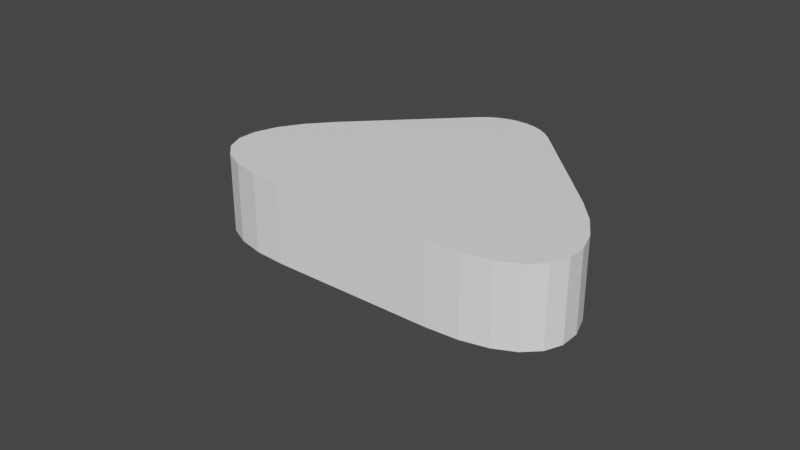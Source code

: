 # Source: arrow_door.blend  (saved by Blender 3.2.14; exported with 4.5.12 LTS)
import bpy
from mathutils import Matrix  # noqa: F401  (used for matrix-valued properties, if any)

bpy.ops.wm.read_factory_settings(use_empty=True)
scene = bpy.context.scene
scene.name = 'Scene'

# ---- collections
col_collection = bpy.data.collections.new('Collection'); scene.collection.children.link(col_collection)

# ---- materials (node trees are filled in below, after node groups)
mat_material = bpy.data.materials.new('Material')
mat_material.alpha_threshold = 0.0
mat_material.use_transparent_shadow = False
mat_material.line_color = (0.0, 0.0, 0.0, 1.0)

# ---- material node trees
mat_material.use_nodes = True; mat_material.node_tree.nodes.clear()
_N = mat_material.node_tree.nodes; _L = mat_material.node_tree.links
n0 = _N.new('ShaderNodeOutputMaterial'); n0.name = 'Material Output'; n0.location = (300, 300)
n1 = _N.new('ShaderNodeBsdfPrincipled'); n1.name = 'Principled BSDF'; n1.location = (10, 300)
n1.distribution = 'GGX'
n1.subsurface_method = 'RANDOM_WALK_SKIN'
n1.inputs[0].default_value = (1.0, 1.0, 1.0, 1.0)
n1.inputs[2].default_value = 0.4
n1.inputs[3].default_value = 1.45
n1.inputs[27].default_value = (0.0, 0.0, 0.0, 1.0)
n1.inputs[28].default_value = 1.0
_L.new(n1.outputs[0], n0.inputs[0])
n0.is_active_output = True

# ---- world
world_world = bpy.data.worlds.new('World'); scene.world = world_world
world_world.use_nodes = True; world_world.node_tree.nodes.clear()
_N = world_world.node_tree.nodes; _L = world_world.node_tree.links
n0 = _N.new('ShaderNodeOutputWorld'); n0.name = 'World Output'; n0.location = (300, 300)
n1 = _N.new('ShaderNodeBackground'); n1.name = 'Background'; n1.location = (10, 300)
n1.inputs[0].default_value = (0.05088, 0.05088, 0.05088, 1.0)
_L.new(n1.outputs[0], n0.inputs[0])
n0.is_active_output = True
world_world.color = (0.05088, 0.05088, 0.05088)
world_world.use_sun_shadow = False
world_world.sun_shadow_jitter_overblur = 0.0

# ---- meshes
me_cube = bpy.data.meshes.new('Cube')
me_cube.from_pydata([(-1.0, -0.0009851, 0.4), (-0.2936, -0.2936, 0.4), (-0.9893, -0.1637, 0.4), (-0.9574, -0.3001, 0.4), (-0.9054, -0.4059, 0.4), (-0.8347, -0.4779, 0.4), (-0.7477, -0.5139, 0.4), (-0.6468, -0.513, 0.4), (-0.5352, -0.4749, 0.4), (-0.4163, -0.4011, 0.4), (-0.2936, -0.2936, 0.0), (-1.0, -0.0009851, 0.0), (-0.4163, -0.4011, 0.0), (-0.5352, -0.4749, 0.0), (-0.6468, -0.513, 0.0), (-0.7477, -0.5139, 0.0), (-0.8347, -0.4779, 0.0), (-0.9054, -0.4059, 0.0), (-0.9574, -0.3001, 0.0), (-0.9893, -0.1637, 0.0), (0.2975, 0.2975, 0.4), (0.006584, 1.0, 0.4), (0.4044, 0.4195, 0.4), (0.4779, 0.5378, 0.4), (0.5157, 0.6488, 0.4), (0.5167, 0.7491, 0.4), (0.4808, 0.8357, 0.4), (0.4092, 0.9059, 0.4), (0.304, 0.9576, 0.4), (0.1684, 0.9893, 0.4), (0.006584, 1.0, 0.0), (0.2975, 0.2975, 0.0), (0.1684, 0.9893, 0.0), (0.304, 0.9576, 0.0), (0.4092, 0.9059, 0.0), (0.4808, 0.8357, 0.0), (0.5167, 0.7491, 0.0), (0.5157, 0.6488, 0.0), (0.4779, 0.5378, 0.0), (0.4044, 0.4195, 0.0), (-0.7049, 1.0, 0.4), (-1.0, 0.7049, 0.4), (-0.7561, 0.9955, 0.4), (-0.8058, 0.9822, 0.4), (-0.8524, 0.9605, 0.4), (-0.8946, 0.931, 0.4), (-0.931, 0.8946, 0.4), (-0.9605, 0.8524, 0.4), (-0.9822, 0.8058, 0.4), (-0.9955, 0.7561, 0.4), (-1.0, 0.7049, 0.0), (-0.7049, 1.0, 0.0), (-0.9955, 0.7561, 0.0), (-0.9822, 0.8058, 0.0), (-0.9605, 0.8524, 0.0), (-0.931, 0.8946, 0.0), (-0.8946, 0.931, 0.0), (-0.8524, 0.9605, 0.0), (-0.8058, 0.9822, 0.0), (-0.7561, 0.9955, 0.0)], [], [(50, 52, 53, 54, 55, 56, 57, 58, 59, 51, 30, 32, 33, 34, 35, 36, 37, 38, 39, 31, 10, 12, 13, 14, 15, 16, 17, 18, 19, 11), (40, 42, 43, 44, 45, 46, 47, 48, 49, 41, 0, 2, 3, 4, 5, 6, 7, 8, 9, 1, 20, 22, 23, 24, 25, 26, 27, 28, 29, 21), (10, 1, 9, 12), (12, 9, 8, 13), (13, 8, 7, 14), (14, 7, 6, 15), (15, 6, 5, 16), (16, 5, 4, 17), (17, 4, 3, 18), (18, 3, 2, 19), (19, 2, 0, 11), (11, 0, 41, 50), (20, 31, 39, 22), (22, 39, 38, 23), (23, 38, 37, 24), (24, 37, 36, 25), (25, 36, 35, 26), (26, 35, 34, 27), (27, 34, 33, 28), (28, 33, 32, 29), (29, 32, 30, 21), (20, 1, 10, 31), (40, 51, 59, 42), (42, 59, 58, 43), (43, 58, 57, 44), (44, 57, 56, 45), (45, 56, 55, 46), (46, 55, 54, 47), (47, 54, 53, 48), (48, 53, 52, 49), (49, 52, 50, 41), (51, 40, 21, 30)])
_uv = me_cube.uv_layers.new(name='UVMap')
_uv.uv.foreach_set('vector', [0.375, 0.2131, 0.375, 0.2197, 0.375, 0.2265, 0.375, 0.2332, 0.375, 0.2397, 0.375, 0.2603, 0.375, 0.2668, 0.375, 0.2735, 0.375, 0.2803, 0.375, 0.2869, 0.375, 0.3758, 0.375, 0.3956, 0.375, 0.4112, 0.375, 0.4222, 0.375, 0.4282, 0.375, 0.4082, 0.375, 0.3955, 0.375, 0.377, 0.375, 0.353, 0.375, 0.3244, 0.375, 0.1766, 0.375, 0.1478, 0.375, 0.1237, 0.375, 0.105, 0.375, 0.0923, 0.375, 0.07215, 0.375, 0.07821, 0.375, 0.08927, 0.375, 0.105, 0.375, 0.1249, 0.625, 0.2869, 0.625, 0.2803, 0.625, 0.2735, 0.625, 0.2668, 0.625, 0.2603, 0.625, 0.2397, 0.625, 0.2332, 0.625, 0.2265, 0.625, 0.2197, 0.625, 0.2131, 0.625, 0.1249, 0.625, 0.105, 0.625, 0.08927, 0.625, 0.07821, 0.625, 0.07215, 0.625, 0.0923, 0.625, 0.105, 0.625, 0.1237, 0.625, 0.1478, 0.625, 0.1766, 0.625, 0.3244, 0.625, 0.353, 0.625, 0.377, 0.625, 0.3955, 0.625, 0.4082, 0.625, 0.4282, 0.625, 0.4222, 0.625, 0.4112, 0.625, 0.3956, 0.625, 0.3758, 0.375, 0.1766, 0.625, 0.1766, 0.625, 0.1478, 0.375, 0.1478, 0.375, 0.1478, 0.625, 0.1478, 0.625, 0.1237, 0.375, 0.1237, 0.375, 0.1237, 0.625, 0.1237, 0.625, 0.105, 0.375, 0.105, 0.375, 0.105, 0.625, 0.105, 0.625, 0.0923, 0.375, 0.0923, 0.375, 0.0923, 0.625, 0.0923, 0.625, 0.07215, 0.375, 0.07215, 0.375, 0.07215, 0.625, 0.07215, 0.625, 0.07821, 0.375, 0.07821, 0.375, 0.07821, 0.625, 0.07821, 0.625, 0.08927, 0.375, 0.08927, 0.375, 0.08927, 0.625, 0.08927, 0.625, 0.105, 0.375, 0.105, 0.375, 0.105, 0.625, 0.105, 0.625, 0.1249, 0.375, 0.1249, 0.375, 0.1249, 0.625, 0.1249, 0.625, 0.2131, 0.375, 0.2131, 0.625, 0.3244, 0.375, 0.3244, 0.375, 0.353, 0.625, 0.353, 0.625, 0.353, 0.375, 0.353, 0.375, 0.377, 0.625, 0.377, 0.625, 0.377, 0.375, 0.377, 0.375, 0.3955, 0.625, 0.3955, 0.625, 0.3955, 0.375, 0.3955, 0.375, 0.4082, 0.625, 0.4082, 0.625, 0.4082, 0.375, 0.4082, 0.375, 0.4282, 0.625, 0.4282, 0.625, 0.4282, 0.375, 0.4282, 0.375, 0.4222, 0.625, 0.4222, 0.625, 0.4222, 0.375, 0.4222, 0.375, 0.4112, 0.625, 0.4112, 0.625, 0.4112, 0.375, 0.4112, 0.375, 0.3956, 0.625, 0.3956, 0.625, 0.3956, 0.375, 0.3956, 0.375, 0.3758, 0.625, 0.3758, 0.625, 0.3244, 0.625, 0.1766, 0.375, 0.1766, 0.375, 0.3244, 0.625, 0.2869, 0.375, 0.2869, 0.375, 0.2803, 0.625, 0.2803, 0.625, 0.2803, 0.375, 0.2803, 0.375, 0.2735, 0.625, 0.2735, 0.625, 0.2735, 0.375, 0.2735, 0.375, 0.2668, 0.625, 0.2668, 0.625, 0.2668, 0.375, 0.2668, 0.375, 0.2603, 0.625, 0.2603, 0.625, 0.2603, 0.375, 0.2603, 0.375, 0.2397, 0.625, 0.2397, 0.625, 0.2397, 0.375, 0.2397, 0.375, 0.2332, 0.625, 0.2332, 0.625, 0.2332, 0.375, 0.2332, 0.375, 0.2265, 0.625, 0.2265, 0.625, 0.2265, 0.375, 0.2265, 0.375, 0.2197, 0.625, 0.2197, 0.625, 0.2197, 0.375, 0.2197, 0.375, 0.2131, 0.625, 0.2131, 0.375, 0.2869, 0.625, 0.2869, 0.625, 0.3758, 0.375, 0.3758])
me_cube.materials.append(mat_material)
me_cube.use_mirror_vertex_groups = False
me_cube.update()

# ---- objects
ob_cube = bpy.data.objects.new('Cube', me_cube)

# ---- transforms, parenting, visibility, modifiers, constraints
ob_cube.location = (0.0, 0.0, 0.0)
ob_cube.rotation_euler = (0.0, -0.0, -0.7854)
ob_cube.lock_rotations_4d = False
ob_cube.empty_display_type = 'ARROWS'
ob_cube.lineart.crease_threshold = 0.0

# ---- collection membership
col_collection.objects.link(ob_cube)

# ---- scene / render settings (as saved in the file)
scene.frame_start = 1; scene.frame_end = 20; scene.frame_set(0)
scene.render.engine = 'BLENDER_EEVEE_NEXT'
scene.cycles.sampling_pattern = 'TABULATED_SOBOL'
scene.cycles.use_light_tree = False
scene.view_settings.view_transform = 'Filmic'
bpy.context.view_layer.update()

# ---- added for rendering (the .blend has no active camera and no usable light): camera, sun
cam_auto = bpy.data.cameras.new('AutoCamera')
cam_auto.lens = 50.0
cam_auto.sensor_width = 36.0
cam_auto.clip_end = 1000.0
ob_auto_camera = bpy.data.objects.new('AutoCamera', cam_auto)
scene.collection.objects.link(ob_auto_camera)
ob_auto_camera.location = (2.82926, -3.05123, 2.46264)
ob_auto_camera.rotation_euler = (1.09748, -7.21219e-08, 0.694738)
scene.camera = ob_auto_camera
light_auto_sun = bpy.data.lights.new('AutoSun', 'SUN')
light_auto_sun.energy = 3.0
light_auto_sun.angle = 0.0523599
ob_auto_sun = bpy.data.objects.new('AutoSun', light_auto_sun)
scene.collection.objects.link(ob_auto_sun)
ob_auto_sun.rotation_euler = (0.872665, 0.174533, 0.523599)
bpy.context.view_layer.update()
